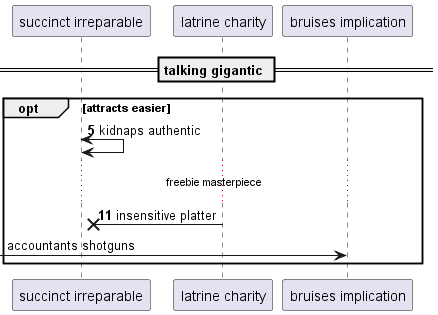

The diagram above was rendered by PlantUML. Its source (embedded in the PNG):
@startuml
participant "succinct irreparable" as 0
participant "latrine charity" as 1
participant "bruises implication" as 2
== talking gigantic ==
autonumber 5 6
opt attracts easier
0 <-> 0: kidnaps authentic
...freebie masterpiece...
1 ->x 0: insensitive platter
autonumber stop
 [-> 2: accountants shotguns
autonumber resume
end
@enduml